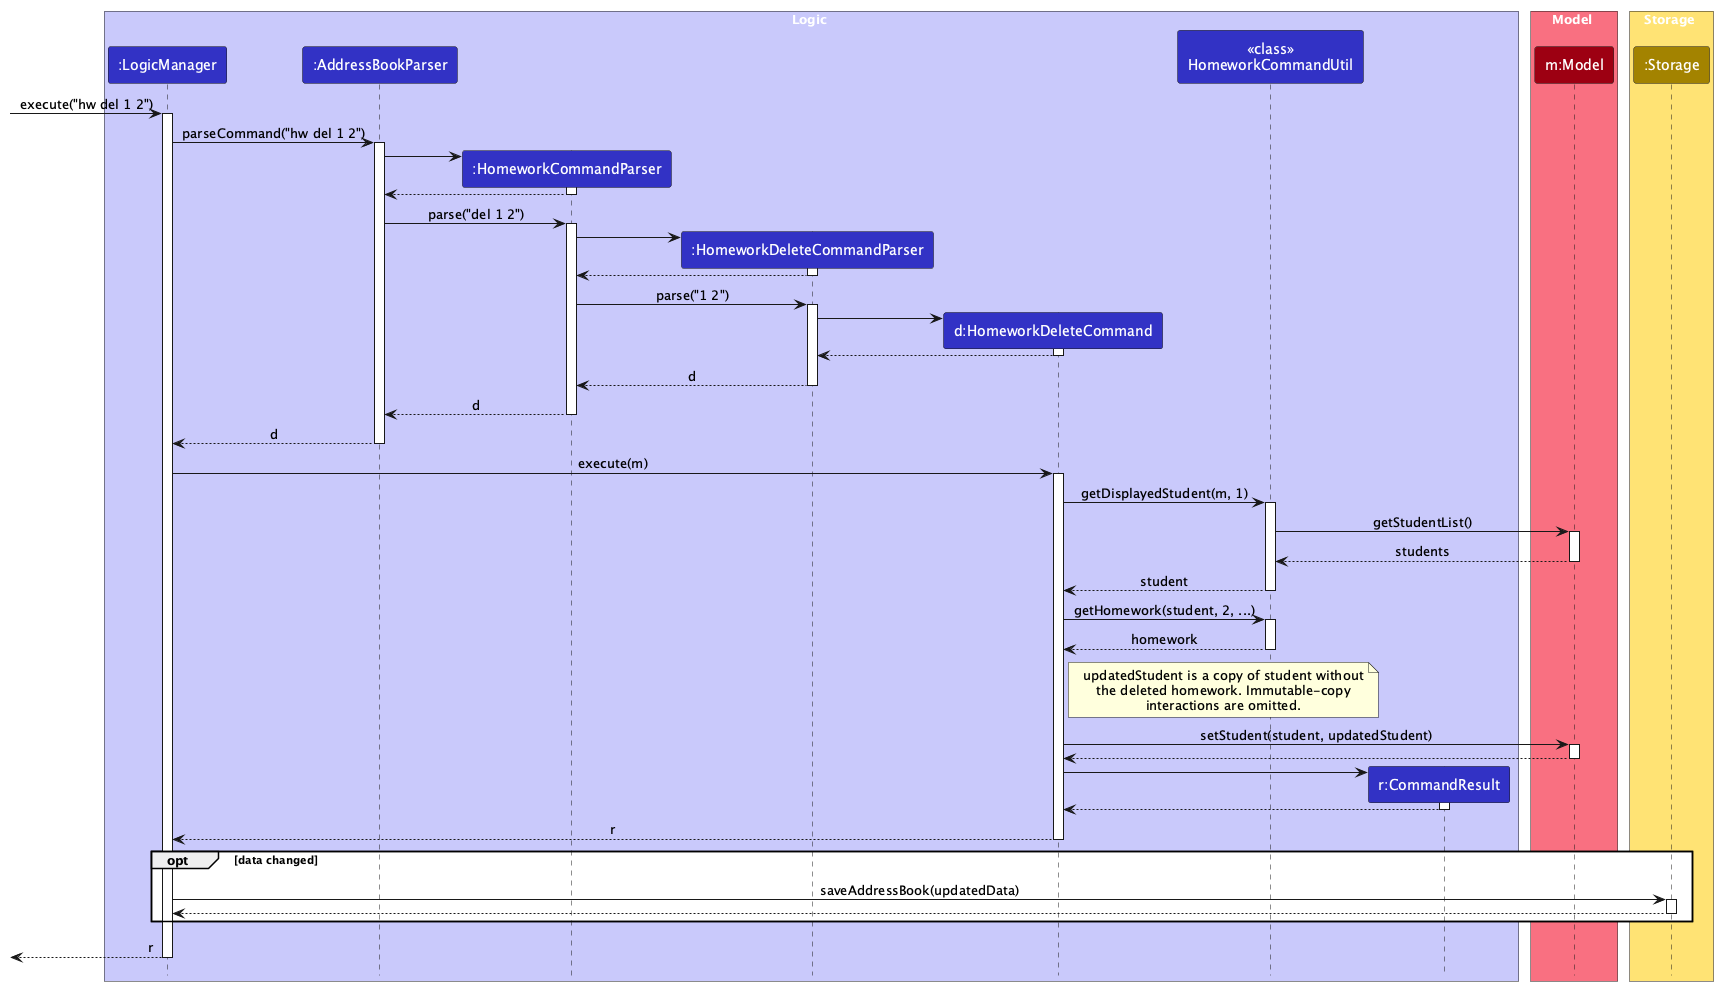

The diagram above was rendered by PlantUML. Its source (embedded in the PNG):
@startuml
!include style.puml
skinparam ArrowFontStyle plain

box Logic LOGIC_COLOR_T1
participant ":LogicManager" as LogicManager LOGIC_COLOR
participant ":AddressBookParser" as AddressBookParser LOGIC_COLOR
participant ":HomeworkCommandParser" as HomeworkCommandParser LOGIC_COLOR
participant ":HomeworkDeleteCommandParser" as HomeworkDeleteCommandParser LOGIC_COLOR
participant "d:HomeworkDeleteCommand" as HomeworkDeleteCommand LOGIC_COLOR
participant "<<class>>\nHomeworkCommandUtil" as HomeworkCommandUtil LOGIC_COLOR
participant "r:CommandResult" as CommandResult LOGIC_COLOR
end box

box Model MODEL_COLOR_T1
participant "m:Model" as Model MODEL_COLOR
end box

box Storage STORAGE_COLOR_T1
participant ":Storage" as Storage STORAGE_COLOR
end box

[-> LogicManager : execute("hw del 1 2")
activate LogicManager

LogicManager -> AddressBookParser : parseCommand("hw del 1 2")
activate AddressBookParser

create HomeworkCommandParser
AddressBookParser -> HomeworkCommandParser
activate HomeworkCommandParser

HomeworkCommandParser --> AddressBookParser
deactivate HomeworkCommandParser

AddressBookParser -> HomeworkCommandParser : parse("del 1 2")
activate HomeworkCommandParser

create HomeworkDeleteCommandParser
HomeworkCommandParser -> HomeworkDeleteCommandParser
activate HomeworkDeleteCommandParser

HomeworkDeleteCommandParser --> HomeworkCommandParser
deactivate HomeworkDeleteCommandParser

HomeworkCommandParser -> HomeworkDeleteCommandParser : parse("1 2")
activate HomeworkDeleteCommandParser

create HomeworkDeleteCommand
HomeworkDeleteCommandParser -> HomeworkDeleteCommand
activate HomeworkDeleteCommand

HomeworkDeleteCommand --> HomeworkDeleteCommandParser
deactivate HomeworkDeleteCommand

HomeworkDeleteCommandParser --> HomeworkCommandParser : d
deactivate HomeworkDeleteCommandParser

HomeworkCommandParser --> AddressBookParser : d
deactivate HomeworkCommandParser

AddressBookParser --> LogicManager : d
deactivate AddressBookParser

LogicManager -> HomeworkDeleteCommand : execute(m)
activate HomeworkDeleteCommand

HomeworkDeleteCommand -> HomeworkCommandUtil : getDisplayedStudent(m, 1)
activate HomeworkCommandUtil

HomeworkCommandUtil -> Model : getStudentList()
activate Model

Model --> HomeworkCommandUtil : students
deactivate Model

HomeworkCommandUtil --> HomeworkDeleteCommand : student
deactivate HomeworkCommandUtil

HomeworkDeleteCommand -> HomeworkCommandUtil : getHomework(student, 2, ...)
activate HomeworkCommandUtil

HomeworkCommandUtil --> HomeworkDeleteCommand : homework
deactivate HomeworkCommandUtil

note right of HomeworkDeleteCommand
  updatedStudent is a copy of student without
  the deleted homework. Immutable-copy
  interactions are omitted.
end note
HomeworkDeleteCommand -> Model : setStudent(student, updatedStudent)
activate Model

Model --> HomeworkDeleteCommand
deactivate Model

create CommandResult
HomeworkDeleteCommand -> CommandResult
activate CommandResult

CommandResult --> HomeworkDeleteCommand
deactivate CommandResult

HomeworkDeleteCommand --> LogicManager : r
deactivate HomeworkDeleteCommand

opt data changed
LogicManager -> Storage : saveAddressBook(updatedData)
activate Storage

Storage --> LogicManager
deactivate Storage
end

[<-- LogicManager : r
deactivate LogicManager
@enduml